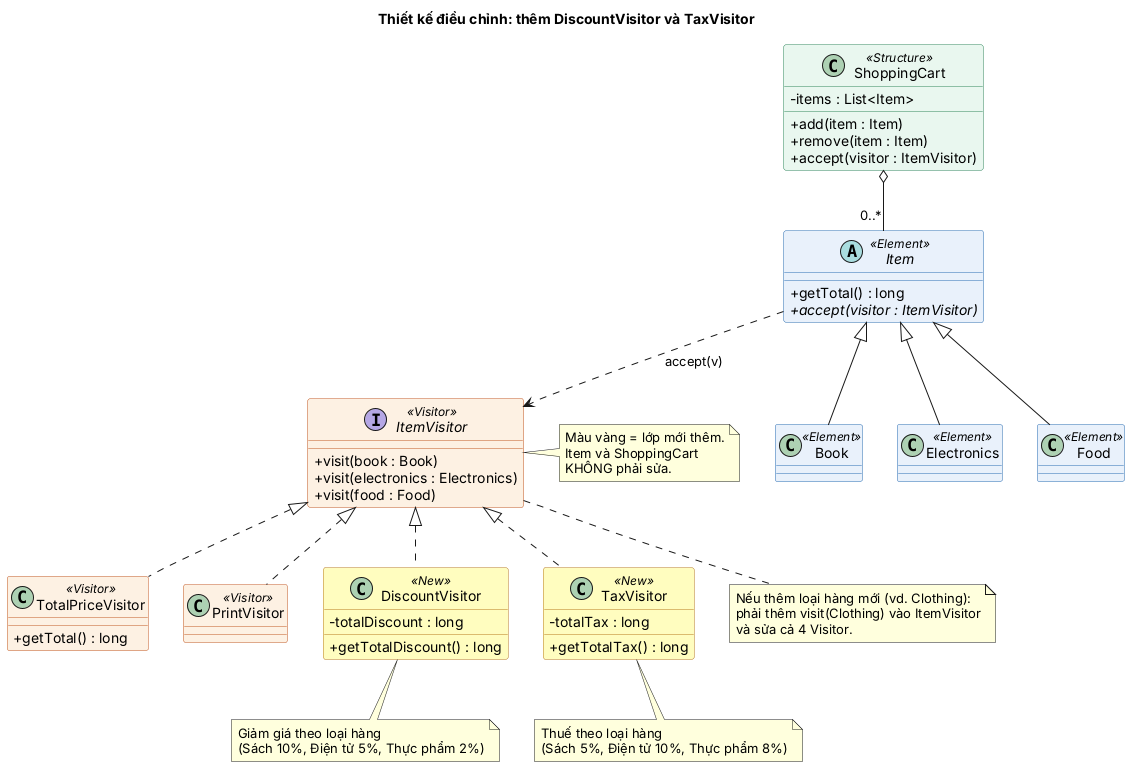

The diagram above was rendered by PlantUML. Its source (embedded in the PNG):
@startuml
title Thiết kế điều chỉnh: thêm DiscountVisitor và TaxVisitor

skinparam classAttributeIconSize 0
skinparam shadowing false
skinparam defaultFontName Arial
skinparam class {
  BackgroundColor<<Element>> #E8F1FB
  BorderColor<<Element>> #2B6CB0
  BackgroundColor<<Visitor>> #FDF1E3
  BorderColor<<Visitor>> #C05621
  BackgroundColor<<New>> #FEFCBF
  BorderColor<<New>> #B7791F
  BackgroundColor<<Structure>> #E9F7EF
  BorderColor<<Structure>> #2F855A
}

class ShoppingCart <<Structure>> {
  - items : List<Item>
  + add(item : Item)
  + remove(item : Item)
  + accept(visitor : ItemVisitor)
}

abstract class Item <<Element>> {
  + getTotal() : long
  + {abstract} accept(visitor : ItemVisitor)
}
class Book <<Element>>
class Electronics <<Element>>
class Food <<Element>>

interface ItemVisitor <<Visitor>> {
  + visit(book : Book)
  + visit(electronics : Electronics)
  + visit(food : Food)
}

class TotalPriceVisitor <<Visitor>> {
  + getTotal() : long
}
class PrintVisitor <<Visitor>>

class DiscountVisitor <<New>> {
  - totalDiscount : long
  + getTotalDiscount() : long
}
class TaxVisitor <<New>> {
  - totalTax : long
  + getTotalTax() : long
}

ShoppingCart o-- "0..*" Item
Item <|-- Book
Item <|-- Electronics
Item <|-- Food

ItemVisitor <|.. TotalPriceVisitor
ItemVisitor <|.. PrintVisitor
ItemVisitor <|.. DiscountVisitor
ItemVisitor <|.. TaxVisitor

Item ..> ItemVisitor : accept(v)

note bottom of DiscountVisitor
  Giảm giá theo loại hàng
  (Sách 10%, Điện tử 5%, Thực phẩm 2%)
end note

note bottom of TaxVisitor
  Thuế theo loại hàng
  (Sách 5%, Điện tử 10%, Thực phẩm 8%)
end note

note right of ItemVisitor
  Màu vàng = lớp mới thêm.
  Item và ShoppingCart
  KHÔNG phải sửa.
end note

note as N1
  Nếu thêm loại hàng mới (vd. Clothing):
  phải thêm visit(Clothing) vào ItemVisitor
  và sửa cả 4 Visitor.
end note
ItemVisitor .. N1
@enduml